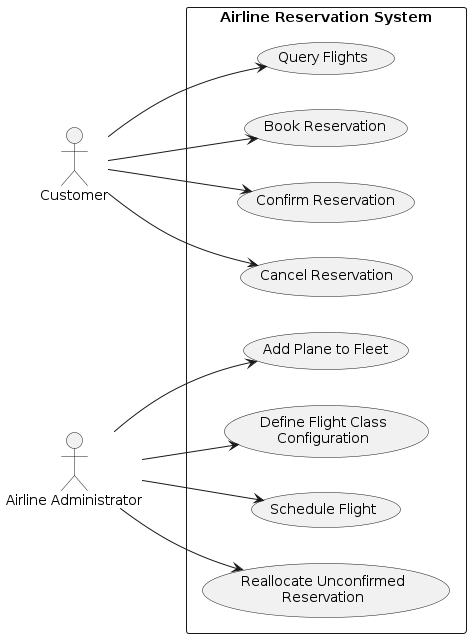

The diagram above was rendered by PlantUML. Its source (embedded in the PNG):
@startuml
left to right direction

actor Customer
actor "Airline Administrator" as Admin

rectangle "Airline Reservation System" {
  usecase "Add Plane to Fleet" as UC1
  usecase "Define Flight Class\nConfiguration" as UC2
  usecase "Schedule Flight" as UC3
  usecase "Query Flights" as UC4
  usecase "Book Reservation" as UC5
  usecase "Confirm Reservation" as UC6
  usecase "Cancel Reservation" as UC7
  usecase "Reallocate Unconfirmed\nReservation" as UC8
}

Admin --> UC1
Admin --> UC2
Admin --> UC3
Admin --> UC8

Customer --> UC4
Customer --> UC5
Customer --> UC6
Customer --> UC7
@enduml